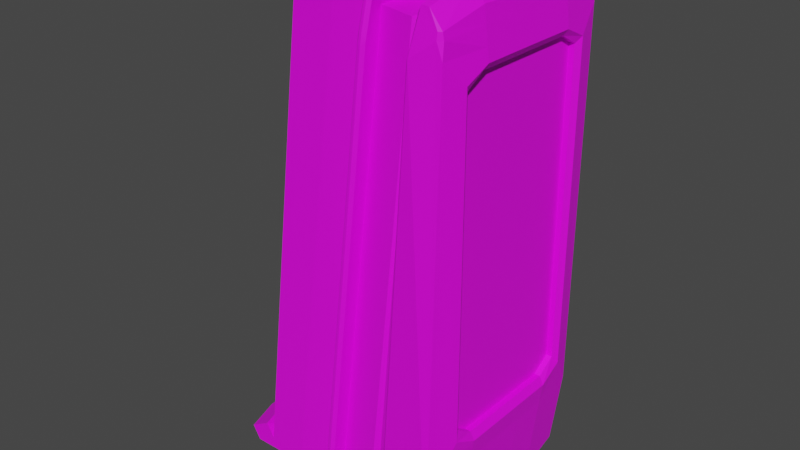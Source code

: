 # Source: PatchForButtOfTheWeaponPolymer.blend  (saved by Blender 2.91.10; exported with 4.5.12 LTS)
import bpy
from mathutils import Matrix  # noqa: F401  (used for matrix-valued properties, if any)

bpy.ops.wm.read_factory_settings(use_empty=True)
scene = bpy.context.scene
scene.name = 'Scene'

# ---- collections
col_collection = bpy.data.collections.new('Collection'); scene.collection.children.link(col_collection)

# ---- images (referenced by path relative to the original .blend; pixels are not part of the script)
import os
ASSET_DIR = os.environ.get("B2B_ASSET_DIR", "")  # directory of the original .blend (textures are referenced by path, not embedded)
HERE = os.path.dirname(os.path.abspath(__file__))  # packed textures are extracted next to this script under _unpacked/

def load_image(name, relpath, width, height, colorspace="sRGB"):
    """Load a texture the original file referenced (path relative to the .blend, or extracted next to this script)."""
    p = next((c for c in (os.path.join(HERE, relpath), os.path.join(ASSET_DIR, relpath)) if relpath and os.path.exists(c)), "")
    if p:
        img = bpy.data.images.load(p, check_existing=True)
        img.name = name
    else:  # same state as the original file: an image datablock whose file is absent (Cycles renders it pink)
        img = bpy.data.images.new(name, width, height)
        img.source = "FILE"
        img.filepath = "//" + (relpath or name)
    img.colorspace_settings.name = colorspace
    return img
img_patchforbuttoftheweaponpolymer = load_image('PatchForButtOfTheWeaponPolymer', 'PatchForButtOfTheWeaponPolymer.png', 1024, 1024, 'sRGB')

# ---- materials (node trees are filled in below, after node groups)
mat_patchforbuttoftheweaponpolymer = bpy.data.materials.new('PatchForButtOfTheWeaponPolymer')
mat_patchforbuttoftheweaponpolymer.use_transparent_shadow = False

# ---- material node trees
mat_patchforbuttoftheweaponpolymer.use_nodes = True; mat_patchforbuttoftheweaponpolymer.node_tree.nodes.clear()
_N = mat_patchforbuttoftheweaponpolymer.node_tree.nodes; _L = mat_patchforbuttoftheweaponpolymer.node_tree.links
n0 = _N.new('ShaderNodeBsdfPrincipled'); n0.name = 'Principled BSDF'; n0.location = (10, 300)
n0.distribution = 'GGX'
n0.subsurface_method = 'BURLEY'
n0.inputs[3].default_value = 1.45
n0.inputs[27].default_value = (0.0, 0.0, 0.0, 1.0)
n0.inputs[28].default_value = 1.0
n1 = _N.new('ShaderNodeOutputMaterial'); n1.name = 'Material Output'; n1.location = (300, 300)
n2 = _N.new('ShaderNodeTexImage'); n2.name = 'Image Texture'; n2.location = (-459, 120)
n2.image = img_patchforbuttoftheweaponpolymer
_L.new(n0.outputs[0], n1.inputs[0])
_L.new(n2.outputs[0], n0.inputs[0])
n1.is_active_output = True

# ---- world
world_world = bpy.data.worlds.new('World'); scene.world = world_world
world_world.use_nodes = True; world_world.node_tree.nodes.clear()
_N = world_world.node_tree.nodes; _L = world_world.node_tree.links
n0 = _N.new('ShaderNodeOutputWorld'); n0.name = 'World Output'; n0.location = (300, 300)
n1 = _N.new('ShaderNodeBackground'); n1.name = 'Background'; n1.location = (10, 300)
n1.inputs[0].default_value = (0.05088, 0.05088, 0.05088, 1.0)
_L.new(n1.outputs[0], n0.inputs[0])
n0.is_active_output = True
world_world.color = (0.05088, 0.05088, 0.05088)
world_world.use_sun_shadow = False
world_world.sun_shadow_jitter_overblur = 0.0

# ---- meshes
me_cube_007 = bpy.data.meshes.new('Cube.007')
me_cube_007.from_pydata([(-0.04047, -0.03775, -0.06948), (-0.01558, -0.03775, 0.05684), (-0.04047, 0.03775, -0.06948), (-0.01558, 0.03775, 0.05684), (-0.01558, -0.02258, 0.05684), (-0.01558, 0.02258, 0.05684), (-0.02762, 0.007528, -0.06948), (-0.02762, -0.007528, -0.06948), (-0.002721, -0.007528, 0.05684), (-0.002721, 0.007528, 0.05684), (0.01583, 0.03775, -0.06948), (0.03546, 0.03775, 0.05), (0.01583, -0.03775, -0.06948), (0.03546, -0.03775, 0.05), (0.03546, 0.02258, 0.05), (0.03546, -0.02258, 0.05), (0.01583, 0.02258, -0.06948), (0.01583, -0.02258, -0.06948), (0.01767, 0.007528, -0.06948), (0.01767, -0.007528, -0.06948), (0.03729, 0.007528, 0.05), (0.03729, -0.007528, 0.05), (-0.02425, 0.03775, -0.06948), (0.0009805, -0.03775, 0.05684), (0.0009805, 0.03775, 0.05684), (-0.02425, -0.03775, -0.06948), (0.0009805, 0.02258, 0.05684), (0.0009805, -0.02258, 0.05684), (0.01066, 0.007528, 0.05684), (0.01066, -0.007528, 0.05684), (-0.01716, -0.03775, 0.04981), (-0.01716, 0.03775, 0.04981), (0.04535, 0.0427, 0.04844), (0.04535, -0.0427, 0.04844), (0.03437, -0.03775, 0.04335), (0.03437, 0.03775, 0.04335), (-0.0004239, 0.03775, 0.04981), (-0.0004239, -0.03775, 0.04981), (-0.04891, -0.02258, -0.07262), (-0.04891, -0.03775, -0.07262), (-0.03269, 0.03775, -0.07262), (-0.04891, 0.03775, -0.07262), (-0.04891, 0.02258, -0.07262), (-0.03606, -0.007528, -0.07262), (-0.03269, 0.02258, -0.07262), (-0.03269, -0.02258, -0.07262), (-0.03606, 0.007528, -0.07262), (-0.02301, 0.007528, -0.07262), (-0.02301, -0.007528, -0.07262), (-0.03269, -0.03775, -0.07262), (0.00739, -0.03775, -0.07037), (0.009223, 0.007528, -0.07037), (0.009223, -0.007528, -0.07037), (0.00739, 0.02258, -0.07037), (0.00739, -0.02258, -0.07037), (0.00739, 0.03775, -0.07037), (0.0474, 0.0417, 0.04852), (0.0475, 0.0424, 0.04455), (0.04741, 0.04181, -0.05242), (0.0486, 0.02265, -0.05322), (0.0486, -0.02264, 0.04912), (0.0474, -0.0417, 0.04852), (0.0475, -0.0424, 0.04455), (0.04741, -0.04181, -0.05242), (0.0486, -0.02265, -0.05322), (0.04863, 0.007592, -0.05318), (0.0486, 0.02264, 0.04912), (0.0487, -0.007587, 0.04894), (0.04577, -0.03039, -0.04265), (0.04577, -0.03039, 0.03708), (0.04863, -0.007592, -0.05318), (0.0487, 0.007587, 0.04894), (0.04577, 0.03039, -0.04265), (0.04577, 0.03039, 0.03708), (0.04577, -0.007528, -0.04582), (0.04577, -0.007528, 0.03992), (0.04577, 0.007528, -0.04582), (0.04577, 0.007528, 0.03992), (0.04577, -0.02258, -0.04582), (0.04577, -0.02258, 0.03992), (0.04577, 0.02258, -0.04582), (0.04577, 0.02258, 0.03992), (0.04945, 0.02258, 0.04475), (0.04945, -0.02258, 0.04475), (0.04945, 0.007528, 0.04475), (0.04945, -0.007528, 0.04475), (0.03852, 0.007581, 0.0527), (0.03651, 0.02263, 0.0528), (0.03852, -0.007581, 0.0527), (0.03651, -0.02263, 0.0528), (0.0361, 0.03975, 0.05224), (0.01716, -0.02264, -0.0721), (0.0361, -0.03975, 0.05224), (0.01694, 0.0392, -0.07184), (0.03378, 0.041, 0.04335), (0.01716, 0.02264, -0.0721), (0.03378, -0.041, 0.04335), (0.01694, -0.0392, -0.07184), (0.01904, -0.007588, -0.07207), (0.01904, 0.007588, -0.07207), (-0.04382, -0.03775, -0.06595), (-0.04382, 0.03775, -0.06595), (-0.05227, 0.03775, -0.06909), (-0.05227, -0.03775, -0.06909), (-0.05693, -0.02258, -0.06909), (-0.0579, -0.007528, -0.06909), (-0.0579, 0.007528, -0.06909), (-0.05693, 0.02258, -0.06909), (0.0002181, -0.007528, -0.06945), (-0.01264, -0.02258, -0.06945), (0.01067, -0.02258, 0.04767), (0.01067, 0.02258, 0.04767), (-0.01264, 0.02258, -0.06945), (0.0002181, 0.007528, -0.06945), (0.02353, -0.007528, 0.04767), (0.02353, 0.007528, 0.04767), (-0.01635, -0.02258, 0.05342), (-0.01286, -0.02258, 0.04948), (-0.01716, -0.02626, 0.04981), (-0.01286, 0.02258, 0.04948), (-0.01635, 0.02258, 0.05342), (-0.01716, 0.02626, 0.04981), (-2.45e-05, -0.007528, 0.04948), (-0.003491, -0.007528, 0.05342), (-0.003491, 0.007528, 0.05342), (-2.45e-05, 0.007528, 0.04948), (-0.04511, -0.02258, -0.06743), (-0.05194, -0.02258, -0.06723), (-0.0474, -0.0261, -0.06595), (-0.05194, 0.02258, -0.06723), (-0.04511, 0.02258, -0.06743), (-0.0474, 0.0261, -0.06595), (-0.04582, -0.007528, -0.06654), (-0.05291, -0.007528, -0.06723), (-0.05291, 0.007528, -0.06723), (-0.04582, 0.007528, -0.06654), (-0.03634, 0.02258, -0.06979), (-0.04047, 0.02669, -0.06948), (-0.04424, 0.02258, -0.06782), (-0.0378, 0.01946, -0.06948), (-0.04047, -0.02669, -0.06948), (-0.03634, -0.02258, -0.06979), (-0.0378, -0.01946, -0.06948), (-0.04424, -0.02258, -0.06782), (-0.01306, -0.02258, 0.04934), (-0.01716, -0.02626, 0.04981), (-0.01716, 0.02626, 0.04981), (-0.01306, 0.02258, 0.04934), (0.03893, 0.04175, 0.05443), (0.03803, 0.04105, 0.05369), (0.02035, -0.0407, -0.07425), (0.01915, -0.03986, -0.07291), (0.03976, 0.02268, 0.05753), (0.03871, 0.02267, 0.05474), (0.03871, -0.02267, 0.05474), (0.03976, -0.02268, 0.05753), (0.04194, 0.007629, 0.05729), (0.04083, 0.007618, 0.05451), (0.04083, -0.007618, 0.05451), (0.04194, -0.007629, 0.05729), (0.01915, 0.03986, -0.07291), (0.02035, 0.0407, -0.07425), (0.03803, -0.04105, 0.05369), (0.03893, -0.04175, 0.05443), (0.01949, 0.02267, -0.07346), (0.02715, 0.02269, -0.07734), (0.02715, -0.02269, -0.07734), (0.01949, -0.02267, -0.07346), (0.02139, 0.00762, -0.07341), (0.02906, 0.007647, -0.07728), (0.02906, -0.007647, -0.07728), (0.02139, -0.00762, -0.07341), (0.03557, -0.04407, 0.04391), (0.03476, -0.04342, 0.04335), (0.03476, 0.04342, 0.04335), (0.03557, 0.04407, 0.04391), (0.04815, 0.02258, 0.03992), (0.05004, 0.02258, 0.0416), (0.04815, 0.02258, -0.04582), (0.04988, 0.0226, -0.04794), (0.05004, -0.02258, 0.0416), (0.04815, -0.02258, 0.03992), (0.04988, -0.0226, -0.04794), (0.04815, -0.02258, -0.04582), (0.04815, 0.007528, 0.03992), (0.05003, 0.007528, 0.04163), (0.04815, 0.007528, -0.04582), (0.04989, 0.007541, -0.04793), (0.05003, -0.007528, 0.04163), (0.04815, -0.007528, 0.03992), (0.04989, -0.007541, -0.04793), (0.04815, -0.007528, -0.04582), (0.04965, 0.03282, 0.03859), (0.04815, 0.03039, 0.03708), (0.04815, 0.03039, -0.04265), (0.04962, 0.03278, -0.04469), (0.04815, -0.03039, 0.03708), (0.04965, -0.03282, 0.03859), (0.04962, -0.03278, -0.04469), (0.04815, -0.03039, -0.04265), (0.0416, -0.007609, -0.07785), (0.04467, -0.0076, -0.0754), (0.04467, 0.0076, -0.0754), (0.0416, 0.007609, -0.07785), (0.04126, -0.02266, -0.07792), (0.04436, -0.02265, -0.07546), (0.04436, 0.02265, -0.07546), (0.04126, 0.02266, -0.07792), (0.04332, 0.04165, -0.07276), (0.0402, 0.04152, -0.0752), (0.04286, 0.04165, -0.07272), (0.0402, -0.04152, -0.0752), (0.04332, -0.04165, -0.07276), (0.04286, -0.04165, -0.07272), (0.04692, -0.0417, 0.05022), (0.04183, -0.04173, 0.05429), (0.0455, -0.0424, 0.05016), (0.04343, -0.00762, 0.05712), (0.04808, -0.007591, 0.05269), (0.04808, 0.007591, 0.05269), (0.04343, 0.00762, 0.05712), (0.04298, -0.02267, 0.05723), (0.04781, -0.02265, 0.05293), (0.04781, 0.02265, 0.05293), (0.04298, 0.02267, 0.05723), (0.04183, 0.04173, 0.05429), (0.04692, 0.0417, 0.05022), (0.0455, 0.0424, 0.05016), (0.03321, 0.03905, 0.05108), (0.0133, -0.03905, -0.07009), (0.03321, 0.02336, 0.05108), (0.03321, -0.02336, 0.05108), (0.03552, 0.007787, 0.05108), (0.03552, -0.007787, 0.05108), (0.0321, 0.03905, 0.04433), (0.004892, -0.03905, -0.07128), (0.0133, 0.03905, -0.07009), (0.03321, -0.03905, 0.05108), (0.0321, -0.03905, 0.04433), (0.004892, 0.03905, -0.07128), (0.004892, 0.02336, -0.07128), (0.004892, -0.02336, -0.07128), (0.007206, 0.007787, -0.07128), (0.007206, -0.007787, -0.07128), (0.01949, 0.03693, 0.05155), (0.01621, 0.03678, 0.05212), (-0.005715, -0.03677, -0.06793), (-0.002336, -0.03689, -0.068), (0.01621, 0.022, 0.05212), (0.01949, 0.02209, 0.05155), (0.01949, -0.02209, 0.05155), (0.01621, -0.022, 0.05212), (0.02187, 0.007339, 0.05225), (0.02512, 0.007379, 0.05154), (0.02512, -0.007379, 0.05154), (0.02187, -0.007339, 0.05225), (-0.002336, 0.03689, -0.068), (-0.005715, 0.03677, -0.06793), (0.01949, -0.03693, 0.05155), (0.01621, -0.03678, 0.05212), (0.01827, -0.03692, 0.0449), (0.01498, -0.03678, 0.04543), (0.01498, 0.03678, 0.04543), (0.01827, 0.03692, 0.0449), (-0.007676, -0.03693, -0.07088), (-0.01392, -0.03677, -0.07099), (-0.01392, 0.03677, -0.07099), (-0.007676, 0.03693, -0.07088), (-0.0103, 0.02209, -0.07088), (-0.01391, 0.02199, -0.07099), (-0.01391, -0.02199, -0.07099), (-0.0103, -0.02209, -0.07088), (-0.004688, 0.007377, -0.07089), (-0.008302, 0.007336, -0.07102), (-0.008302, -0.007336, -0.07102), (-0.004688, -0.007377, -0.07089), (-0.01204, -0.02093, -0.07795), (-0.01255, -0.02323, -0.07794), (-0.01374, -0.02203, -0.07673), (-0.01087, -0.02097, -0.07791), (-0.01012, -0.02214, -0.07672), (-0.01093, -0.02325, -0.07768), (-0.004796, -0.0412, -0.07445), (-0.003503, -0.04237, -0.0735), (-0.003906, -0.04297, -0.07277), (-0.0105, -0.04006, -0.07533), (-0.01381, -0.03793, -0.07657), (-0.0127, -0.03744, -0.07743), (-0.0105, 0.04006, -0.07533), (-0.0127, 0.03744, -0.07743), (-0.01381, 0.03793, -0.07657), (-0.003906, 0.04297, -0.07277), (-0.003749, 0.04264, -0.07303), (-0.004796, 0.0412, -0.07445), (-0.01093, 0.02325, -0.07768), (-0.01012, 0.02214, -0.07672), (-0.01087, 0.02097, -0.07791), (-0.01204, 0.02093, -0.07795), (-0.01374, 0.02203, -0.07673), (-0.01255, 0.02323, -0.07794), (-0.006913, -0.006246, -0.07797), (-0.007277, -0.008549, -0.07797), (-0.008107, -0.00738, -0.07677), (-0.005601, -0.006257, -0.07793), (-0.004488, -0.007413, -0.07673), (-0.006118, -0.008559, -0.07793), (-0.004488, 0.007413, -0.07673), (-0.005601, 0.006257, -0.07793), (-0.006118, 0.008559, -0.07793), (-0.006913, 0.006246, -0.07797), (-0.008107, 0.00738, -0.07677), (-0.007277, 0.008549, -0.07797), (0.01603, 0.04362, 0.04641), (0.01562, 0.04382, 0.04416), (0.01474, 0.04263, 0.04548), (0.01704, 0.04367, 0.04625), (0.01802, 0.04272, 0.04494), (0.01663, 0.04386, 0.044), (-0.002573, 0.0427, -0.06784), (-0.00382, 0.04373, -0.0688), (-0.003557, 0.04383, -0.06652), (-0.005433, 0.04328, -0.06849), (-0.00596, 0.04261, -0.06745), (-0.004656, 0.04378, -0.06637), (0.01704, -0.04367, 0.04625), (0.01663, -0.04386, 0.044), (0.01802, -0.04272, 0.04494), (0.01603, -0.04362, 0.04641), (0.01474, -0.04263, 0.04548), (0.01562, -0.04382, 0.04416), (-0.004656, -0.04378, -0.06637), (-0.00596, -0.04261, -0.06745), (-0.005433, -0.04328, -0.06849), (-0.00382, -0.04373, -0.0688), (-0.002573, -0.0427, -0.06784), (-0.003557, -0.04383, -0.06652), (0.01901, -0.04069, 0.05676), (0.01876, -0.04203, 0.05553), (0.01997, -0.0409, 0.05542), (0.01801, -0.04061, 0.05696), (0.01671, -0.04069, 0.05609), (0.01776, -0.04196, 0.05573), (0.02, -0.0212, 0.05863), (0.01958, -0.02348, 0.05851), (0.02056, -0.02234, 0.05733), (0.01911, -0.02116, 0.0588), (0.01726, -0.0222, 0.05791), (0.01856, -0.02344, 0.05869), (0.01876, 0.04203, 0.05553), (0.01901, 0.04069, 0.05676), (0.01997, 0.0409, 0.05542), (0.01776, 0.04196, 0.05573), (0.01671, 0.04069, 0.05609), (0.01801, 0.04061, 0.05696), (0.01726, 0.0222, 0.05791), (0.01911, 0.02116, 0.0588), (0.01856, 0.02344, 0.05869), (0.02, 0.0212, 0.05863), (0.02056, 0.02234, 0.05733), (0.01958, 0.02348, 0.05851), (0.02542, -0.00647, 0.05863), (0.02489, -0.008775, 0.05865), (0.02632, -0.007579, 0.05729), (0.02441, -0.006476, 0.05885), (0.02306, -0.007588, 0.05802), (0.02403, -0.008779, 0.05882), (0.02306, 0.007588, 0.05802), (0.02441, 0.006476, 0.05885), (0.02403, 0.008779, 0.05882), (0.02542, 0.00647, 0.05863), (0.02632, 0.007579, 0.05729), (0.02489, 0.008775, 0.05865)], [], [(124, 9, 5, 120), (37, 23, 1, 30), (27, 4, 1, 23), (24, 3, 5, 26), (29, 8, 4, 27), (143, 142, 7, 132, 126), (122, 125, 115, 114), (117, 122, 114, 110), (0, 30, 118, 145, 140), (90, 87, 153, 149), (96, 97, 151, 173), (95, 93, 160, 164), (26, 5, 9, 28), (28, 9, 8, 29), (91, 98, 171, 167), (202, 65, 70, 201), (2, 22, 40, 41), (10, 16, 53, 55), (248, 26, 28, 252), (236, 10, 55, 239), (76, 77, 75, 74), (217, 159, 155, 221), (225, 148, 152, 224), (25, 0, 39, 49), (71, 219, 218, 67), (234, 228, 11, 35), (31, 3, 24, 36), (19, 17, 54, 52), (2, 41, 102, 101), (16, 18, 51, 53), (7, 6, 135, 132), (18, 19, 52, 51), (232, 253, 254, 233), (230, 249, 253, 232), (233, 254, 250, 231), (228, 244, 249, 230), (231, 250, 258, 237), (238, 237, 258, 260), (229, 247, 264, 235), (2, 31, 36, 22), (236, 234, 35, 10), (32, 227, 226, 56, 57), (33, 216, 215, 163, 172), (60, 222, 214, 61), (121, 120, 5, 3, 31), (6, 7, 108, 113), (30, 1, 4, 116, 118), (6, 139, 138, 130, 135), (93, 94, 174, 160), (25, 37, 30, 0), (208, 58, 59, 206), (62, 61, 214, 216, 33), (125, 119, 111, 115), (242, 51, 52, 243), (240, 53, 51, 242), (243, 52, 54, 241), (239, 55, 53, 240), (241, 54, 50, 235), (38, 45, 49, 39), (41, 40, 44, 42), (43, 48, 45, 38), (42, 44, 47, 46), (46, 47, 48, 43), (46, 43, 105, 106), (38, 39, 103, 104), (43, 38, 104, 105), (17, 12, 50, 54), (88, 89, 154, 158), (211, 213, 33, 172, 150), (63, 62, 33, 213, 212), (67, 218, 222, 60), (220, 156, 159, 217), (98, 99, 168, 171), (99, 95, 164, 168), (208, 210, 32, 57, 58), (205, 64, 63, 212), (66, 223, 219, 71), (170, 200, 204, 166), (175, 148, 225, 227, 32), (83, 60, 61, 62), (166, 204, 211, 150), (161, 209, 207, 165), (169, 203, 200, 170), (57, 56, 66, 82), (85, 67, 60, 83), (82, 66, 71, 84), (84, 71, 67, 85), (165, 207, 203, 169), (206, 59, 65, 202), (86, 88, 158, 157), (87, 86, 157, 153), (89, 92, 162, 154), (94, 90, 149, 174), (224, 152, 156, 220), (92, 96, 173, 162), (97, 91, 167, 151), (187, 190, 70, 65), (199, 183, 78, 68), (198, 197, 62, 63), (190, 182, 64, 70), (177, 192, 57, 82), (161, 175, 32, 210, 209), (196, 199, 68, 69), (186, 178, 80, 76), (183, 191, 74, 78), (195, 179, 59, 58), (184, 189, 75, 77), (194, 193, 73, 72), (191, 186, 76, 74), (178, 194, 72, 80), (181, 196, 69, 79), (185, 177, 82, 84), (189, 181, 79, 75), (19, 18, 99, 98), (34, 12, 97, 96), (18, 16, 95, 99), (10, 35, 94, 93), (13, 34, 96, 92), (17, 19, 98, 91), (35, 11, 90, 94), (16, 10, 93, 95), (21, 15, 89, 88), (11, 14, 87, 90), (20, 21, 88, 86), (15, 13, 92, 89), (14, 20, 86, 87), (12, 17, 91, 97), (271, 241, 235, 264), (267, 239, 240, 268), (275, 243, 241, 271), (268, 240, 242, 272), (272, 242, 243, 275), (256, 236, 239, 267), (246, 25, 49, 265), (45, 270, 265, 49), (255, 29, 27, 251), (246, 261, 37, 25), (252, 28, 29, 255), (251, 27, 23, 259), (22, 257, 266, 40), (263, 244, 228, 234), (22, 36, 262, 257), (229, 238, 260, 247), (7, 142, 141, 109, 108), (0, 140, 143, 126, 128, 100), (100, 128, 127, 104, 103), (136, 139, 6, 113, 112), (127, 133, 105, 104), (129, 131, 101, 102, 107), (134, 129, 107, 106), (41, 42, 107, 102), (39, 0, 100, 103), (133, 134, 106, 105), (42, 46, 106, 107), (108, 114, 115, 113), (109, 110, 114, 108), (113, 115, 111, 112), (141, 144, 117, 110, 109), (137, 146, 121, 31, 2), (123, 8, 9, 124), (119, 147, 136, 112, 111), (116, 4, 8, 123), (119, 120, 121, 146, 147), (126, 127, 128), (129, 130, 131), (123, 124, 125, 122), (116, 123, 122, 117), (124, 120, 119, 125), (133, 127, 126, 132), (129, 134, 135, 130), (134, 133, 132, 135), (116, 117, 144, 145, 118), (136, 137, 138, 139), (140, 141, 142, 143), (140, 145, 144, 141), (136, 147, 146, 137), (138, 137, 2, 101, 131, 130), (157, 158, 159, 156), (153, 157, 156, 152), (169, 170, 171, 168), (165, 169, 168, 164), (170, 166, 167, 171), (161, 165, 164, 160), (158, 154, 155, 159), (149, 153, 152, 148), (154, 162, 163, 155), (166, 150, 151, 167), (173, 151, 150, 172), (175, 161, 160, 174), (162, 173, 172, 163), (148, 175, 174, 149), (56, 226, 223, 66), (80, 81, 77, 76), (74, 75, 79, 78), (72, 73, 81, 80), (78, 79, 69, 68), (182, 198, 63, 64), (176, 184, 77, 81), (192, 195, 58, 57), (188, 185, 84, 85), (180, 188, 85, 83), (197, 180, 83, 62), (179, 187, 65, 59), (193, 194, 195, 192), (179, 195, 194, 178), (197, 198, 199, 196), (198, 182, 183, 199), (187, 179, 178, 186), (182, 190, 191, 183), (190, 187, 186, 191), (185, 188, 189, 184), (177, 185, 184, 176), (188, 180, 181, 189), (192, 177, 176, 193), (180, 197, 196, 181), (193, 176, 81, 73), (208, 209, 210), (211, 212, 213), (205, 212, 211, 204), (208, 206, 207, 209), (201, 205, 204, 200), (206, 202, 203, 207), (202, 201, 200, 203), (201, 70, 64, 205), (214, 215, 216), (225, 226, 227), (220, 217, 218, 219), (224, 220, 219, 223), (217, 221, 222, 218), (225, 224, 223, 226), (221, 215, 214, 222), (221, 155, 163, 215), (12, 229, 235, 50), (20, 232, 233, 21), (14, 230, 232, 20), (21, 233, 231, 15), (11, 228, 230, 14), (15, 231, 237, 13), (34, 13, 237, 238), (12, 34, 238, 229), (40, 266, 269, 44), (44, 269, 273, 47), (47, 273, 274, 48), (48, 274, 270, 45), (261, 259, 23, 37), (245, 24, 26, 248), (256, 263, 234, 236), (347, 339, 336, 343), (296, 308, 311, 297), (253, 249, 358, 370), (281, 282, 287, 277), (261, 246, 331, 328), (255, 251, 346, 364), (264, 247, 334, 283), (249, 244, 350, 358), (259, 261, 328, 340), (319, 291, 288, 321), (332, 285, 284, 333), (353, 356, 359, 349), (266, 257, 322, 290), (348, 315, 312, 351), (268, 272, 306, 295), (293, 294, 299, 289), (36, 24, 245, 262), (265, 270, 278, 286), (269, 266, 290, 298), (270, 274, 302, 278), (273, 269, 298, 310), (274, 273, 310, 302), (257, 262, 314, 322), (247, 260, 326, 334), (260, 258, 338, 326), (258, 250, 344, 338), (245, 248, 354, 352), (250, 254, 362, 344), (248, 252, 366, 354), (254, 253, 370, 362), (263, 256, 318, 316), (256, 267, 292, 318), (246, 265, 286, 331), (367, 363, 360, 369), (329, 330, 335, 325), (307, 303, 300, 309), (262, 245, 352, 314), (252, 255, 364, 366), (275, 271, 280, 304), (365, 345, 342, 361), (272, 275, 304, 306), (341, 327, 324, 337), (251, 259, 340, 346), (317, 320, 323, 313), (271, 264, 283, 280), (244, 263, 316, 350), (267, 268, 295, 292), (355, 368, 371, 357), (276, 277, 278), (279, 280, 281), (282, 283, 284), (285, 286, 287), (288, 289, 290), (291, 292, 293), (294, 295, 296), (297, 298, 299), (300, 301, 302), (303, 304, 305), (306, 307, 308), (309, 310, 311), (312, 313, 314), (315, 316, 317), (318, 319, 320), (321, 322, 323), (324, 325, 326), (327, 328, 329), (330, 331, 332), (333, 334, 335), (336, 337, 338), (339, 340, 341), (342, 343, 344), (345, 346, 347), (348, 349, 350), (351, 352, 353), (354, 355, 356), (357, 358, 359), (360, 361, 362), (363, 364, 365), (366, 367, 368), (369, 370, 371), (276, 279, 281, 277), (280, 283, 282, 281), (284, 285, 287, 282), (286, 278, 277, 287), (288, 291, 293, 289), (292, 295, 294, 293), (296, 297, 299, 294), (298, 290, 289, 299), (300, 303, 305, 301), (304, 280, 279, 305), (278, 302, 301, 276), (295, 306, 308, 296), (307, 309, 311, 308), (310, 298, 297, 311), (306, 304, 303, 307), (302, 310, 309, 300), (312, 315, 317, 313), (316, 318, 320, 317), (319, 321, 323, 320), (322, 314, 313, 323), (324, 327, 329, 325), (328, 331, 330, 329), (332, 333, 335, 330), (334, 326, 325, 335), (336, 339, 341, 337), (340, 328, 327, 341), (326, 338, 337, 324), (342, 345, 347, 343), (346, 340, 339, 347), (338, 344, 343, 336), (348, 351, 353, 349), (352, 354, 356, 353), (355, 357, 359, 356), (358, 350, 349, 359), (360, 363, 365, 361), (364, 346, 345, 365), (344, 362, 361, 342), (354, 366, 368, 355), (367, 369, 371, 368), (370, 358, 357, 371), (366, 364, 363, 367), (362, 370, 369, 360), (350, 316, 315, 348), (314, 352, 351, 312), (318, 292, 291, 319), (290, 322, 321, 288), (331, 286, 285, 332), (283, 334, 333, 284), (305, 279, 276, 301)])
_uv = me_cube_007.uv_layers.new(name='UVMap')
_uv.uv.foreach_set('vector', [0.9702, 0.07307, 0.9589, 0.0747, 0.9589, 0.01036, 0.9702, 0.008733, 0.4029, 0.924, 0.3801, 0.9285, 0.3801, 0.8747, 0.4029, 0.8696, 0.8189, 0.7735, 0.8189, 0.7197, 0.8682, 0.7197, 0.8682, 0.7735, 0.2628, 0.875, 0.2628, 0.8212, 0.3121, 0.8212, 0.3121, 0.875, 0.2791, 0.5362, 0.3121, 0.5645, 0.3121, 0.6288, 0.2712, 0.5939, 0.8085, 0.2649, 0.8185, 0.2432, 0.8576, 0.2105, 0.8576, 0.2704, 0.8086, 0.268, 0.3806, 0.7331, 0.4295, 0.7331, 0.4295, 0.8099, 0.3806, 0.8099, 0.1544, 0.531, 0.2035, 0.5726, 0.2035, 0.6493, 0.1544, 0.6077, 0.5612, 0.3993, 0.5612, 0.7769, 0.5255, 0.7769, 0.5189, 0.7768, 0.5269, 0.3993, 0.2121, 0.9671, 0.2107, 0.9114, 0.2202, 0.9109, 0.2202, 0.9708, 0.8078, 0.7729, 0.8084, 0.3945, 0.8163, 0.3921, 0.8163, 0.7735, 0.9691, 0.515, 0.9698, 0.4612, 0.9778, 0.4593, 0.9778, 0.5152, 0.2712, 0.6664, 0.3121, 0.6314, 0.3121, 0.6958, 0.2791, 0.724, 0.7505, 0.8563, 0.794, 0.8563, 0.794, 0.9053, 0.7505, 0.9053, 0.8719, 0.9403, 0.8719, 0.9896, 0.8631, 0.9904, 0.8632, 0.9411, 0.5612, 0.829, 0.4878, 0.8289, 0.4878, 0.7796, 0.5612, 0.7796, 0.4424, 0.709, 0.4424, 0.7617, 0.4322, 0.7343, 0.4322, 0.6816, 0.9237, 0.7761, 0.9237, 0.8254, 0.8961, 0.8254, 0.8961, 0.7761, 0.8565, 0.1257, 0.8085, 0.1453, 0.8196, 0.08821, 0.8565, 0.07465, 0.8013, 0.982, 0.797, 0.9905, 0.7967, 0.9629, 0.8013, 0.9544, 0.3906, 0.6789, 0.3906, 0.4002, 0.4396, 0.4002, 0.4396, 0.6789, 0.9793, 0.3932, 0.9744, 0.3931, 0.9688, 0.344, 0.9793, 0.3443, 0.961, 0.2322, 0.9704, 0.2318, 0.9704, 0.2947, 0.9599, 0.295, 0.941, 0.5395, 0.941, 0.4867, 0.9512, 0.4593, 0.9512, 0.512, 0.4815, 0.9761, 0.4691, 0.9761, 0.4691, 0.9267, 0.4815, 0.9268, 0.8961, 0.9732, 0.8961, 0.951, 0.905, 0.9533, 0.905, 0.9752, 0.4295, 0.9285, 0.4067, 0.9234, 0.4067, 0.8696, 0.4295, 0.8741, 0.8859, 0.1849, 0.8859, 0.1356, 0.9133, 0.1323, 0.9133, 0.1816, 0.9444, 0.223, 0.9444, 0.1938, 0.959, 0.1876, 0.959, 0.2168, 0.8859, 0.2368, 0.8859, 0.1876, 0.9133, 0.1909, 0.9133, 0.2402, 0.6038, 0.8552, 0.6038, 0.8062, 0.6637, 0.8062, 0.6637, 0.8552, 0.9346, 0.6541, 0.9346, 0.703, 0.907, 0.703, 0.907, 0.6541, 0.9047, 0.7703, 0.8709, 0.769, 0.8709, 0.721, 0.9047, 0.7197, 0.8934, 0.8836, 0.8487, 0.8861, 0.8598, 0.8361, 0.8934, 0.8324, 0.8934, 0.8298, 0.8598, 0.8261, 0.8487, 0.7761, 0.8934, 0.7786, 0.05324, 0.7942, 0.09786, 0.8011, 0.09786, 0.8493, 0.05325, 0.8452, 0.1545, 0.8342, 0.1991, 0.8301, 0.1991, 0.8783, 0.1544, 0.8852, 0.9383, 0.5048, 0.9163, 0.5075, 0.9165, 0.4623, 0.9383, 0.4593, 0.9634, 0.9639, 0.9591, 0.9123, 0.9694, 0.8955, 0.9694, 0.9369, 0.5655, 0.407, 0.5638, 0.01198, 0.6172, 0.001325, 0.6172, 0.3966, 0.6728, 0.4096, 0.6728, 0.7865, 0.664, 0.7845, 0.664, 0.4129, 0.8039, 0.9606, 0.8045, 0.9549, 0.8096, 0.9544, 0.8113, 0.9599, 0.8113, 0.9731, 0.3522, 0.7481, 0.3534, 0.7426, 0.3688, 0.7331, 0.378, 0.7356, 0.378, 0.7723, 0.9664, 0.5863, 0.9538, 0.5865, 0.9607, 0.5243, 0.9664, 0.5242, 0.7132, 0.8917, 0.7251, 0.9038, 0.7251, 0.9151, 0.6758, 0.9151, 0.6758, 0.8917, 0.4295, 0.6816, 0.4295, 0.7305, 0.3391, 0.7305, 0.3391, 0.6816, 0.4815, 0.9007, 0.4815, 0.9241, 0.4322, 0.9241, 0.4322, 0.9127, 0.4441, 0.9007, 0.8576, 0.2079, 0.8185, 0.1752, 0.8085, 0.1535, 0.8086, 0.1504, 0.8576, 0.148, 0.7973, 0.7711, 0.7967, 0.3927, 0.8052, 0.3921, 0.8052, 0.7735, 0.6732, 0.01165, 0.6732, 0.407, 0.6198, 0.3963, 0.6215, 0.001325, 0.2066, 0.6036, 0.2061, 0.5362, 0.2686, 0.538, 0.2686, 0.6116, 0.9628, 0.2995, 0.9628, 0.3127, 0.9611, 0.3182, 0.956, 0.3177, 0.9554, 0.312, 0.1544, 0.4516, 0.2035, 0.41, 0.2035, 0.4867, 0.1544, 0.5283, 0.8678, 0.3237, 0.8606, 0.3229, 0.8606, 0.2739, 0.8678, 0.2731, 0.9897, 0.6264, 0.9814, 0.6227, 0.9826, 0.5735, 0.9897, 0.5753, 0.9897, 0.569, 0.9826, 0.5708, 0.9814, 0.5215, 0.9897, 0.5178, 0.9833, 0.242, 0.9747, 0.2377, 0.9747, 0.1885, 0.9833, 0.191, 0.9747, 0.1348, 0.9833, 0.1323, 0.9833, 0.1816, 0.9747, 0.1858, 0.7286, 0.8891, 0.6758, 0.8891, 0.6758, 0.8398, 0.7286, 0.8398, 0.2589, 0.8866, 0.2061, 0.8866, 0.2061, 0.8373, 0.2589, 0.8373, 0.1945, 0.7999, 0.1623, 0.8274, 0.1544, 0.7698, 0.1945, 0.7356, 0.3121, 0.8186, 0.272, 0.7843, 0.2799, 0.7267, 0.3121, 0.7542, 0.8189, 0.717, 0.8189, 0.6746, 0.8679, 0.6746, 0.8679, 0.717, 0.1513, 0.8552, 0.1024, 0.8552, 0.1024, 0.7833, 0.1513, 0.7833, 0.4329, 0.8696, 0.4822, 0.8696, 0.4822, 0.8854, 0.4322, 0.898, 0.8461, 0.848, 0.7967, 0.8068, 0.7971, 0.7783, 0.8461, 0.7761, 0.2628, 0.927, 0.2628, 0.8777, 0.2904, 0.8777, 0.2904, 0.927, 0.9822, 0.6414, 0.9822, 0.6907, 0.9727, 0.6899, 0.9727, 0.6405, 0.1676, 0.4021, 0.16, 0.3929, 0.202, 0.001325, 0.232, 0.01999, 0.232, 0.4073, 0.6479, 0.7372, 0.654, 0.4221, 0.6613, 0.4096, 0.6613, 0.8035, 0.6598, 0.8036, 0.974, 0.1297, 0.9617, 0.1295, 0.9614, 0.08054, 0.974, 0.08072, 0.9987, 0.1819, 0.9938, 0.1819, 0.9938, 0.1323, 0.9987, 0.1323, 0.1632, 0.9407, 0.1632, 0.99, 0.1544, 0.9901, 0.1544, 0.9406, 0.8605, 0.9411, 0.8605, 0.9904, 0.8517, 0.9896, 0.8517, 0.9403, 0.6157, 0.4096, 0.6172, 0.4097, 0.6172, 0.8036, 0.6099, 0.7911, 0.6038, 0.476, 0.2686, 0.6142, 0.2686, 0.6878, 0.2061, 0.6896, 0.2066, 0.6222, 0.9719, 0.4565, 0.9593, 0.4566, 0.9596, 0.4077, 0.9719, 0.4075, 0.326, 0.853, 0.3668, 0.8519, 0.3668, 0.9009, 0.3209, 0.902, 0.9418, 0.1876, 0.9418, 0.2243, 0.9327, 0.2267, 0.9172, 0.2172, 0.916, 0.2117, 0.7419, 0.8371, 0.7274, 0.8368, 0.729, 0.7748, 0.7419, 0.7724, 0.2081, 0.7381, 0.2061, 0.6923, 0.2681, 0.6936, 0.2681, 0.7583, 0.06332, 0.7255, 0.06332, 0.7902, 0.001325, 0.7915, 0.003258, 0.7457, 0.6637, 0.9075, 0.6229, 0.9074, 0.6229, 0.8579, 0.6637, 0.8578, 0.9522, 0.3932, 0.9393, 0.3909, 0.9377, 0.3288, 0.9522, 0.3285, 0.2391, 0.96, 0.2253, 0.9598, 0.2247, 0.9109, 0.2391, 0.9111, 0.5566, 0.9585, 0.5422, 0.9587, 0.5428, 0.9097, 0.5566, 0.9095, 0.141, 0.9603, 0.1272, 0.9605, 0.1272, 0.9112, 0.141, 0.9113, 0.05324, 0.8519, 0.09914, 0.8531, 0.09914, 0.902, 0.05837, 0.901, 0.6758, 0.8371, 0.6758, 0.7636, 0.7248, 0.7634, 0.7248, 0.8367, 0.9746, 0.4565, 0.9746, 0.4072, 0.9842, 0.4071, 0.9842, 0.4566, 0.9824, 0.008733, 0.9824, 0.05808, 0.9728, 0.05892, 0.9729, 0.009521, 0.608, 0.9721, 0.6094, 0.9165, 0.6175, 0.9128, 0.6175, 0.9726, 0.9199, 0.9831, 0.9213, 0.953, 0.9284, 0.9477, 0.9284, 0.9837, 0.9774, 0.7652, 0.9668, 0.7656, 0.9725, 0.7165, 0.9774, 0.7163, 0.9701, 0.336, 0.9688, 0.3059, 0.9772, 0.3052, 0.9772, 0.3413, 0.5926, 0.8431, 0.5919, 0.7893, 0.6006, 0.7891, 0.6006, 0.845, 0.6461, 0.9593, 0.6461, 0.9103, 0.6637, 0.9102, 0.6637, 0.9595, 0.9624, 0.2252, 0.9624, 0.1978, 0.9702, 0.1978, 0.9702, 0.2252, 0.03719, 0.6979, 0.03576, 0.4273, 0.06755, 0.4077, 0.06755, 0.7229, 0.6406, 0.9102, 0.6406, 0.9591, 0.6229, 0.9593, 0.623, 0.9103, 0.9247, 0.3933, 0.915, 0.36, 0.9351, 0.3285, 0.9351, 0.3932, 0.3066, 0.001325, 0.3066, 0.3887, 0.2766, 0.4073, 0.2347, 0.01569, 0.2422, 0.006572, 0.868, 0.01135, 0.868, 0.2704, 0.8602, 0.2704, 0.8602, 0.01135, 0.956, 0.6482, 0.907, 0.6482, 0.907, 0.6405, 0.956, 0.6405, 0.9929, 0.2454, 0.9929, 0.2943, 0.9852, 0.2943, 0.9852, 0.2454, 0.8855, 0.3647, 0.8947, 0.3311, 0.9123, 0.3309, 0.9123, 0.3933, 0.9848, 0.6907, 0.9848, 0.6418, 0.9925, 0.6418, 0.9925, 0.6907, 0.8428, 0.6512, 0.8428, 0.3921, 0.8505, 0.3921, 0.8505, 0.6512, 0.9264, 0.7133, 0.8775, 0.7133, 0.8775, 0.7056, 0.9264, 0.7056, 0.0247, 0.9769, 0.0247, 0.9495, 0.03242, 0.9495, 0.03242, 0.9769, 0.7469, 0.9517, 0.7469, 0.9787, 0.7392, 0.9787, 0.7392, 0.9517, 0.4327, 0.7996, 0.4816, 0.7995, 0.4816, 0.8099, 0.4327, 0.8099, 0.9921, 0.8955, 0.9921, 0.9444, 0.9844, 0.9444, 0.9844, 0.8955, 0.9862, 0.08052, 0.9862, 0.1294, 0.9767, 0.1296, 0.9767, 0.08032, 0.8059, 0.001325, 0.8059, 0.3729, 0.7992, 0.38, 0.7952, 0.001634, 0.9731, 0.2947, 0.973, 0.2454, 0.9826, 0.2457, 0.9826, 0.295, 0.7925, 0.00839, 0.7925, 0.38, 0.7818, 0.3797, 0.7859, 0.001325, 0.9436, 0.566, 0.9405, 0.5443, 0.951, 0.5425, 0.951, 0.5726, 0.9738, 0.8825, 0.9738, 0.8332, 0.9834, 0.8329, 0.9834, 0.8822, 0.4322, 0.7927, 0.4353, 0.771, 0.4428, 0.7644, 0.4428, 0.7945, 0.5395, 0.9404, 0.4902, 0.9394, 0.4857, 0.9309, 0.5395, 0.9308, 0.3933, 0.9805, 0.3932, 0.9312, 0.4029, 0.9314, 0.4029, 0.9808, 0.412, 0.932, 0.4612, 0.9312, 0.4612, 0.9409, 0.4056, 0.9397, 0.9738, 0.8301, 0.9738, 0.7811, 0.9834, 0.781, 0.9834, 0.8302, 0.7469, 0.949, 0.6976, 0.9482, 0.6913, 0.9405, 0.7469, 0.9393, 0.3801, 0.9808, 0.3802, 0.9315, 0.3898, 0.9312, 0.3898, 0.9805, 0.267, 0.9353, 0.3163, 0.9343, 0.3163, 0.9439, 0.2625, 0.9438, 0.8085, 0.3309, 0.8579, 0.335, 0.8579, 0.386, 0.8171, 0.3791, 0.8171, 0.28, 0.8579, 0.2731, 0.8579, 0.3241, 0.8085, 0.3282, 0.3911, 0.8169, 0.4295, 0.8126, 0.4295, 0.8637, 0.3801, 0.8669, 0.4322, 0.8126, 0.4816, 0.8157, 0.4816, 0.8669, 0.4432, 0.8626, 0.141, 0.9072, 0.1024, 0.9085, 0.1024, 0.8579, 0.141, 0.8592, 0.9597, 0.6921, 0.9639, 0.6405, 0.97, 0.6674, 0.97, 0.7089, 0.3696, 0.8661, 0.3694, 0.8056, 0.3773, 0.7774, 0.3773, 0.8387, 0.05059, 0.7957, 0.05059, 0.857, 0.002608, 0.8555, 0.001325, 0.7942, 0.8565, 0.072, 0.8196, 0.05843, 0.8085, 0.001325, 0.8565, 0.02092, 0.4422, 0.3799, 0.4484, 0.00546, 0.5004, 0.001325, 0.5004, 0.3966, 0.001325, 0.8603, 0.04068, 0.8596, 0.04068, 0.9086, 0.001325, 0.908, 0.5371, 0.8316, 0.5371, 0.8835, 0.4878, 0.8853, 0.4891, 0.8334, 0.1437, 0.9184, 0.1439, 0.8579, 0.1516, 0.8853, 0.1516, 0.9466, 0.9384, 0.1296, 0.9166, 0.1266, 0.9164, 0.08145, 0.9384, 0.08413, 0.5612, 0.001325, 0.5612, 0.3966, 0.5092, 0.3925, 0.503, 0.01805, 0.7276, 0.3839, 0.7276, 0.7607, 0.6824, 0.7553, 0.6758, 0.3824, 0.2577, 0.4431, 0.2964, 0.41, 0.3066, 0.4147, 0.3066, 0.4918, 0.2577, 0.5336, 0.9225, 0.5726, 0.9139, 0.5377, 0.9233, 0.5213, 0.9263, 0.5205, 0.9378, 0.5293, 0.9378, 0.5689, 0.9136, 0.4582, 0.9136, 0.4978, 0.9021, 0.5131, 0.8855, 0.5179, 0.8855, 0.4663, 0.2551, 0.5288, 0.2449, 0.5336, 0.2061, 0.5004, 0.2061, 0.41, 0.2551, 0.4517, 0.9589, 0.8324, 0.9589, 0.8815, 0.9417, 0.8825, 0.9417, 0.8335, 0.9021, 0.4007, 0.9136, 0.416, 0.9136, 0.4556, 0.8855, 0.4475, 0.8855, 0.396, 0.9598, 0.1333, 0.9598, 0.1824, 0.9425, 0.1813, 0.9425, 0.1323, 0.9139, 0.5879, 0.9139, 0.6372, 0.8855, 0.6379, 0.8981, 0.5879, 0.9528, 0.2889, 0.9528, 0.3182, 0.9382, 0.3119, 0.9382, 0.2827, 0.9275, 0.318, 0.8786, 0.318, 0.8786, 0.3007, 0.9275, 0.3007, 0.3174, 0.8186, 0.3668, 0.7774, 0.3668, 0.8493, 0.3178, 0.8471, 0.7302, 0.3894, 0.7302, 0.001325, 0.7791, 0.001325, 0.7791, 0.3894, 0.3731, 0.001325, 0.3731, 0.3894, 0.3093, 0.3976, 0.3093, 0.009481, 0.3758, 0.3894, 0.3758, 0.001325, 0.4396, 0.009481, 0.4396, 0.3976, 0.1574, 0.001325, 0.1574, 0.3956, 0.1569, 0.397, 0.08068, 0.4051, 0.08202, 0.01719, 0.7381, 0.7697, 0.7302, 0.3921, 0.7368, 0.3921, 0.7725, 0.3921, 0.7725, 0.7697, 0.2577, 0.7609, 0.2691, 0.7609, 0.2691, 0.8099, 0.2577, 0.8099, 0.07645, 0.009247, 0.07803, 0.01079, 0.07803, 0.4051, 0.00267, 0.3892, 0.001325, 0.001325, 0.9661, 0.3932, 0.9548, 0.3916, 0.9548, 0.3273, 0.9661, 0.3289, 0.9527, 0.003231, 0.9527, 0.02017, 0.9373, 0.01345, 0.9371, 0.01319, 0.9519, 0.003342, 0.7634, 0.7869, 0.7445, 0.7753, 0.7634, 0.7724, 0.4817, 0.7964, 0.4673, 0.7794, 0.4817, 0.7773, 0.2589, 0.9109, 0.2589, 0.9598, 0.2418, 0.9598, 0.2418, 0.9109, 0.9487, 0.7163, 0.9487, 0.7806, 0.9333, 0.788, 0.9332, 0.7237, 0.7479, 0.8636, 0.7479, 0.928, 0.7324, 0.9206, 0.7325, 0.8563, 0.5608, 0.938, 0.5618, 0.889, 0.5839, 0.8879, 0.5839, 0.937, 0.1554, 0.9369, 0.1544, 0.8879, 0.1776, 0.8889, 0.1776, 0.9379, 0.8487, 0.9377, 0.8487, 0.8887, 0.8719, 0.8887, 0.8719, 0.9377, 0.1215, 0.9663, 0.1058, 0.9598, 0.1062, 0.9591, 0.1212, 0.9495, 0.1215, 0.9495, 0.4308, 0.9439, 0.4498, 0.9436, 0.4498, 0.9625, 0.4273, 0.9546, 0.3163, 0.9654, 0.2974, 0.9651, 0.2938, 0.9544, 0.3163, 0.9465, 0.4647, 0.3993, 0.4647, 0.7943, 0.4468, 0.7954, 0.4458, 0.4009, 0.7751, 0.7866, 0.7761, 0.3921, 0.794, 0.3932, 0.794, 0.7882, 0.9254, 0.1836, 0.916, 0.1672, 0.9245, 0.1323, 0.9399, 0.136, 0.9399, 0.1756, 0.9284, 0.1844, 0.9721, 0.945, 0.9721, 0.8955, 0.9818, 0.8955, 0.9818, 0.9451, 0.9788, 0.5702, 0.9788, 0.6196, 0.9691, 0.62, 0.9691, 0.5705, 0.8859, 0.2925, 0.8859, 0.2428, 0.9139, 0.2429, 0.9139, 0.2924, 0.5925, 0.9071, 0.5925, 0.8578, 0.6202, 0.8608, 0.6202, 0.9101, 0.8859, 0.1296, 0.886, 0.08034, 0.9137, 0.07735, 0.9137, 0.1266, 0.9117, 0.01135, 0.9117, 0.0747, 0.8859, 0.06409, 0.9053, 0.01164, 0.9788, 0.5182, 0.9788, 0.5676, 0.9691, 0.5673, 0.9691, 0.5178, 0.9679, 0.1934, 0.9624, 0.1338, 0.972, 0.1323, 0.972, 0.1951, 0.9616, 0.881, 0.9671, 0.8214, 0.9712, 0.8197, 0.9712, 0.8825, 0.9113, 0.5205, 0.9113, 0.5839, 0.9048, 0.5836, 0.8855, 0.5311, 0.8775, 0.6362, 0.8775, 0.3346, 0.8828, 0.3309, 0.8828, 0.6379, 0.8759, 0.01135, 0.8759, 0.318, 0.8706, 0.315, 0.8706, 0.01504, 0.9887, 0.3354, 0.989, 0.2993, 0.9923, 0.3014, 0.9923, 0.3381, 0.9896, 0.844, 0.9896, 0.8807, 0.9864, 0.8827, 0.9861, 0.8467, 0.9664, 0.5216, 0.9607, 0.5215, 0.9538, 0.4593, 0.9664, 0.4595, 0.3391, 0.6789, 0.3391, 0.4002, 0.388, 0.4002, 0.388, 0.6789, 0.4673, 0.678, 0.4673, 0.3993, 0.5163, 0.3993, 0.5163, 0.678, 0.6198, 0.678, 0.6198, 0.4189, 0.6452, 0.4096, 0.6452, 0.6883, 0.5638, 0.6883, 0.5638, 0.4096, 0.5892, 0.4189, 0.5892, 0.678, 0.8867, 0.7027, 0.8775, 0.6692, 0.9044, 0.6405, 0.9044, 0.703, 0.9927, 0.008733, 0.9927, 0.05766, 0.985, 0.05766, 0.985, 0.008733, 0.001325, 0.7033, 0.002756, 0.4327, 0.03311, 0.4077, 0.03311, 0.7229, 0.5346, 0.9534, 0.4857, 0.9534, 0.4857, 0.943, 0.5346, 0.943, 0.5163, 0.7746, 0.4673, 0.7745, 0.4673, 0.7642, 0.5163, 0.7642, 0.9144, 0.04325, 0.9241, 0.009904, 0.9345, 0.009984, 0.9345, 0.0747, 0.9587, 0.08072, 0.9587, 0.1296, 0.9412, 0.1295, 0.9411, 0.08054, 0.8309, 0.6578, 0.831, 0.3987, 0.8402, 0.3921, 0.8402, 0.6627, 0.3491, 0.7331, 0.3491, 0.7679, 0.3391, 0.7626, 0.3404, 0.7353, 0.8282, 0.3921, 0.8282, 0.6628, 0.8191, 0.6561, 0.8189, 0.397, 0.07803, 0.7515, 0.07803, 0.7863, 0.0694, 0.7841, 0.06804, 0.7568, 0.1774, 0.9895, 0.1774, 0.9406, 0.1863, 0.9406, 0.1863, 0.9896, 0.5608, 0.9896, 0.5608, 0.9407, 0.5697, 0.9407, 0.5697, 0.9896, 0.1748, 0.9406, 0.1748, 0.9896, 0.1659, 0.9896, 0.1659, 0.9406, 0.453, 0.9925, 0.453, 0.9436, 0.4612, 0.9436, 0.4612, 0.9925, 0.982, 0.3932, 0.9819, 0.3443, 0.9902, 0.3443, 0.9902, 0.3932, 0.5723, 0.9896, 0.5724, 0.9407, 0.5806, 0.9407, 0.5806, 0.9896, 0.9702, 0.7823, 0.9702, 0.817, 0.9622, 0.8153, 0.9616, 0.7883, 0.9397, 0.9477, 0.9397, 0.9824, 0.931, 0.9764, 0.9316, 0.9493, 0.6913, 0.9787, 0.6913, 0.9517, 0.699, 0.9517, 0.699, 0.9787, 0.6448, 0.6909, 0.6448, 0.7038, 0.6438, 0.692, 0.5888, 0.6909, 0.5888, 0.7038, 0.5878, 0.7027, 0.9642, 0.7169, 0.9642, 0.7793, 0.9513, 0.7783, 0.9513, 0.7163, 0.9564, 0.8955, 0.9564, 0.9579, 0.9436, 0.9585, 0.9436, 0.8965, 0.01419, 0.9112, 0.01419, 0.9602, 0.001325, 0.9604, 0.00142, 0.9115, 0.6053, 0.913, 0.6053, 0.9619, 0.5926, 0.9617, 0.5925, 0.9128, 0.6758, 0.9672, 0.6758, 0.9178, 0.6886, 0.9178, 0.6886, 0.9673, 0.2551, 0.7613, 0.2551, 0.8347, 0.2061, 0.8345, 0.2061, 0.7609, 0.934, 0.2968, 0.934, 0.318, 0.9302, 0.3003, 0.2021, 0.9555, 0.2021, 0.9767, 0.1983, 0.9732, 0.8175, 0.9023, 0.8175, 0.9518, 0.7967, 0.9517, 0.7967, 0.9024, 0.9199, 0.945, 0.9201, 0.8961, 0.9409, 0.8955, 0.9409, 0.9444, 0.8962, 0.9478, 0.8961, 0.8988, 0.9171, 0.8994, 0.9171, 0.9483, 0.9173, 0.8334, 0.9173, 0.8962, 0.8963, 0.895, 0.8961, 0.8324, 0.5851, 0.7581, 0.5851, 0.8209, 0.564, 0.8218, 0.5641, 0.7592, 0.04524, 0.9047, 0.05576, 0.905, 0.05576, 0.9678, 0.04634, 0.9675, 0.01777, 0.9495, 0.02205, 0.958, 0.02205, 0.9856, 0.01745, 0.9771, 0.6664, 0.9186, 0.6732, 0.9178, 0.6732, 0.9684, 0.6664, 0.9676, 0.3694, 0.9278, 0.3771, 0.9242, 0.3771, 0.9754, 0.3706, 0.9771, 0.3706, 0.8687, 0.3771, 0.8704, 0.3771, 0.9216, 0.3694, 0.918, 0.9881, 0.7614, 0.98, 0.7656, 0.98, 0.7146, 0.9881, 0.7121, 0.9886, 0.5128, 0.9805, 0.5103, 0.9805, 0.4593, 0.9886, 0.4635, 0.9171, 0.951, 0.9171, 0.9729, 0.9082, 0.9752, 0.9082, 0.953, 0.5919, 0.7832, 0.5919, 0.4116, 0.6007, 0.4096, 0.6007, 0.7865, 0.7448, 0.8537, 0.7461, 0.7924, 0.794, 0.7909, 0.794, 0.8521, 0.5163, 0.6806, 0.5163, 0.7419, 0.4692, 0.7615, 0.4683, 0.7135, 0.7967, 0.8507, 0.8448, 0.8513, 0.8448, 0.899, 0.7967, 0.8996, 0.1544, 0.7001, 0.1554, 0.652, 0.2024, 0.6716, 0.2024, 0.7329, 0.3163, 0.9317, 0.2943, 0.9296, 0.2931, 0.8777, 0.3163, 0.8795, 0.541, 0.8835, 0.5397, 0.8316, 0.589, 0.8334, 0.589, 0.8853, 0.6758, 0.3797, 0.6824, 0.006802, 0.7276, 0.001325, 0.7276, 0.3782, 0.9272, 0.8293, 0.9273, 0.7732, 0.9306, 0.7729, 0.9306, 0.8292, 0.9553, 0.8255, 0.9554, 0.7823, 0.9589, 0.7836, 0.9589, 0.8267, 0.9373, 0.7052, 0.9373, 0.6541, 0.9564, 0.6545, 0.9564, 0.706, 0.5851, 0.6929, 0.5851, 0.7554, 0.5638, 0.7342, 0.5801, 0.6909, 0.3174, 0.7747, 0.3174, 0.4002, 0.3364, 0.4017, 0.3364, 0.7747, 0.9371, 0.0739, 0.9371, 0.02282, 0.9563, 0.0236, 0.9563, 0.0747, 0.8745, 0.943, 0.8932, 0.9494, 0.8932, 0.9683, 0.8746, 0.9669, 0.9163, 0.4554, 0.9214, 0.4075, 0.9353, 0.396, 0.9353, 0.4566, 0.1097, 0.9363, 0.1058, 0.9145, 0.1246, 0.9112, 0.1246, 0.9468, 0.2712, 0.9788, 0.2636, 0.9681, 0.2761, 0.9465, 0.2761, 0.9761, 0.2911, 0.9492, 0.2911, 0.9788, 0.2787, 0.9572, 0.2863, 0.9465, 0.9939, 0.2406, 0.9938, 0.1845, 0.9972, 0.1846, 0.9972, 0.2408, 0.624, 0.7888, 0.6198, 0.7606, 0.6387, 0.7581, 0.6387, 0.8, 0.2047, 0.9867, 0.2048, 0.9555, 0.2081, 0.9555, 0.2081, 0.9868, 0.3668, 0.9047, 0.3668, 0.9558, 0.3478, 0.956, 0.3478, 0.9047, 0.6411, 0.6909, 0.6411, 0.7534, 0.6361, 0.7554, 0.6198, 0.7121, 0.9306, 0.7684, 0.9074, 0.7703, 0.9086, 0.7184, 0.9306, 0.7163, 0.875, 0.9368, 0.8745, 0.8888, 0.8932, 0.8887, 0.8932, 0.9404, 0.5395, 0.9282, 0.4915, 0.9279, 0.4878, 0.9097, 0.5395, 0.9095, 0.3396, 0.9047, 0.3396, 0.9557, 0.3209, 0.9558, 0.3209, 0.9048, 0.9567, 0.4056, 0.9567, 0.4566, 0.938, 0.4565, 0.938, 0.4055, 0.957, 0.59, 0.957, 0.6377, 0.9383, 0.6379, 0.9383, 0.5899, 0.0807, 0.7822, 0.08068, 0.4077, 0.09971, 0.4077, 0.09971, 0.7808, 0.1239, 0.7807, 0.1239, 0.4077, 0.1428, 0.4077, 0.1428, 0.7803, 0.9332, 0.8226, 0.937, 0.8009, 0.9518, 0.7906, 0.9518, 0.8257, 0.9216, 0.281, 0.9165, 0.2331, 0.9356, 0.2318, 0.9356, 0.2925, 0.9248, 0.8815, 0.9199, 0.8337, 0.939, 0.8324, 0.939, 0.8928, 0.08003, 0.9566, 0.08005, 0.9054, 0.09914, 0.9047, 0.09914, 0.9561, 0.8256, 0.9541, 0.8256, 0.9031, 0.8448, 0.9023, 0.8448, 0.9534, 0.7723, 0.9086, 0.7723, 0.9565, 0.7532, 0.9572, 0.7532, 0.9079, 0.1024, 0.7807, 0.1024, 0.4077, 0.1212, 0.4081, 0.1212, 0.7807, 0.4246, 0.9624, 0.4056, 0.9676, 0.4073, 0.944, 0.4246, 0.9436, 0.1892, 0.9503, 0.1933, 0.9221, 0.2081, 0.9109, 0.2081, 0.9528, 0.9859, 0.242, 0.9859, 0.1999, 0.9893, 0.1999, 0.9893, 0.242, 0.8833, 0.01143, 0.8833, 0.2809, 0.8786, 0.2808, 0.8786, 0.01135, 0.8748, 0.6764, 0.8748, 0.717, 0.8705, 0.717, 0.8705, 0.6764, 0.02195, 0.9435, 0.02584, 0.9218, 0.04068, 0.9112, 0.04068, 0.9469, 0.7749, 0.9564, 0.7749, 0.9087, 0.794, 0.9079, 0.794, 0.9572, 0.07738, 0.9048, 0.07738, 0.956, 0.05841, 0.9559, 0.05841, 0.9047, 0.5894, 0.8889, 0.5894, 0.9323, 0.5866, 0.9313, 0.5867, 0.8879, 0.9572, 0.232, 0.9572, 0.2799, 0.9382, 0.28, 0.9382, 0.2318, 0.8173, 0.9544, 0.8173, 0.9857, 0.814, 0.9857, 0.814, 0.9545, 0.9166, 0.6366, 0.9214, 0.5888, 0.9357, 0.5775, 0.9357, 0.6379, 0.8579, 0.3921, 0.8579, 0.6615, 0.8532, 0.6617, 0.8532, 0.3922, 0.2589, 0.9082, 0.2099, 0.9076, 0.1892, 0.8958, 0.2589, 0.8893, 0.7039, 0.9178, 0.7259, 0.9178, 0.7259, 0.9367, 0.6913, 0.9307, 0.5092, 0.8885, 0.5581, 0.8879, 0.5581, 0.9069, 0.4878, 0.8986, 0.3451, 0.9047, 0.3451, 0.948, 0.3425, 0.949, 0.3423, 0.9056, 0.7818, 0.386, 0.7887, 0.3827, 0.7887, 0.3894, 0.9334, 0.7131, 0.9291, 0.709, 0.9334, 0.7056, 0.26, 0.829, 0.2577, 0.823, 0.26, 0.8205, 0.8476, 0.6669, 0.8428, 0.6544, 0.8476, 0.6538, 0.7725, 0.7858, 0.7678, 0.7736, 0.7725, 0.7724, 0.6447, 0.7149, 0.6438, 0.7138, 0.6447, 0.7065, 0.9203, 0.00179, 0.9203, 0.007254, 0.9144, 0.006379, 0.1514, 0.7725, 0.1514, 0.7802, 0.1454, 0.7772, 0.8291, 0.67, 0.8354, 0.6659, 0.8354, 0.672, 0.7419, 0.8474, 0.736, 0.8446, 0.7419, 0.8398, 0.08756, 0.7849, 0.08756, 0.7914, 0.08068, 0.788, 0.6006, 0.8477, 0.6006, 0.8543, 0.5948, 0.8526, 0.8997, 0.3206, 0.8997, 0.3281, 0.8947, 0.3241, 0.892, 0.3281, 0.8869, 0.3247, 0.892, 0.3206, 0.8742, 0.001325, 0.8742, 0.007457, 0.868, 0.003272, 0.5706, 0.8244, 0.5706, 0.8288, 0.564, 0.8279, 0.8842, 0.3206, 0.8842, 0.3281, 0.8791, 0.324, 0.883, 0.001325, 0.883, 0.00744, 0.8769, 0.005561, 0.8058, 0.3827, 0.8058, 0.3894, 0.8014, 0.3889, 0.8654, 0.001325, 0.8654, 0.007457, 0.8592, 0.00551, 0.3147, 0.5333, 0.3098, 0.5299, 0.3147, 0.5278, 0.7479, 0.9366, 0.7436, 0.934, 0.7479, 0.9306, 0.8857, 0.006223, 0.8914, 0.001325, 0.8914, 0.00752, 0.8579, 0.6644, 0.8579, 0.6718, 0.8521, 0.6693, 0.9279, 0.007254, 0.9229, 0.003969, 0.9279, 0.001864, 0.9096, 0.3225, 0.9147, 0.3206, 0.9147, 0.3257, 0.8764, 0.3206, 0.8764, 0.3281, 0.8706, 0.3231, 0.8941, 0.002622, 0.8998, 0.001325, 0.8998, 0.00752, 0.9303, 0.5101, 0.9303, 0.5178, 0.9246, 0.5129, 0.9025, 0.003115, 0.9087, 0.001874, 0.9087, 0.00752, 0.9024, 0.3249, 0.907, 0.3206, 0.907, 0.3282, 0.922, 0.5178, 0.9163, 0.515, 0.922, 0.5101, 0.8189, 0.6705, 0.8189, 0.6666, 0.8264, 0.6666, 0.8264, 0.672, 0.2022, 0.7356, 0.2022, 0.8055, 0.1986, 0.8002, 0.1972, 0.7377, 0.1463, 0.9859, 0.146, 0.961, 0.1516, 0.9492, 0.1516, 0.9793, 0.9924, 0.405, 0.9924, 0.4566, 0.9868, 0.4528, 0.9878, 0.4066, 0.03507, 0.9744, 0.03537, 0.9495, 0.04068, 0.9561, 0.04068, 0.9862, 0.3147, 0.4002, 0.3147, 0.471, 0.3097, 0.4689, 0.3107, 0.4064, 0.2577, 0.8178, 0.2577, 0.814, 0.2652, 0.8125, 0.2652, 0.8179, 0.5888, 0.9407, 0.5888, 0.9923, 0.5842, 0.9907, 0.5832, 0.9445, 0.8828, 0.2974, 0.8786, 0.298, 0.8791, 0.2904, 0.8828, 0.2898, 0.9976, 0.5752, 0.9976, 0.6264, 0.9923, 0.6238, 0.9923, 0.5806, 0.9944, 0.07863, 0.9944, 0.1296, 0.9889, 0.1271, 0.9888, 0.08395, 0.9976, 0.5178, 0.9976, 0.5691, 0.9923, 0.5637, 0.9923, 0.5205, 0.9383, 0.5775, 0.9425, 0.5781, 0.9425, 0.5857, 0.9388, 0.5851, 0.9963, 0.7146, 0.9963, 0.7656, 0.9908, 0.7603, 0.9908, 0.7171, 0.965, 0.5897, 0.965, 0.6379, 0.9597, 0.6341, 0.9597, 0.5934, 0.1857, 0.8879, 0.1857, 0.9358, 0.1802, 0.9321, 0.1802, 0.8915, 0.9417, 0.8852, 0.945, 0.8852, 0.945, 0.8926, 0.9417, 0.8927, 0.07803, 0.4077, 0.07803, 0.7488, 0.07215, 0.7455, 0.07214, 0.4119, 0.09769, 0.7849, 0.09769, 0.7904, 0.09034, 0.7889, 0.09021, 0.7853, 0.8664, 0.3309, 0.8664, 0.668, 0.8606, 0.6647, 0.8606, 0.3355, 0.9363, 0.5176, 0.933, 0.5176, 0.933, 0.5101, 0.9363, 0.5102, 0.8749, 0.3309, 0.8749, 0.6675, 0.8691, 0.6637, 0.869, 0.3349, 0.7988, 0.3839, 0.7988, 0.3894, 0.7913, 0.389, 0.7914, 0.3854, 0.1513, 0.4077, 0.1513, 0.7485, 0.1454, 0.745, 0.1454, 0.4117, 0.938, 0.3969, 0.9413, 0.3967, 0.9413, 0.4027, 0.938, 0.4028, 0.7286, 0.9517, 0.7286, 0.9874, 0.7234, 0.9842, 0.7233, 0.9529, 0.707, 0.9517, 0.707, 0.9868, 0.7017, 0.9859, 0.7016, 0.9547, 0.3182, 0.8706, 0.3153, 0.8702, 0.3149, 0.8626, 0.3182, 0.863, 0.9911, 0.1323, 0.9911, 0.1927, 0.9861, 0.192, 0.9859, 0.1359, 0.6728, 0.8524, 0.6728, 0.9131, 0.6676, 0.9097, 0.6675, 0.8535, 0.944, 0.3967, 0.9473, 0.3968, 0.9473, 0.4028, 0.944, 0.4026, 0.9913, 0.781, 0.9913, 0.8414, 0.9861, 0.8377, 0.9863, 0.7816, 0.3153, 0.8523, 0.3182, 0.8519, 0.3182, 0.8595, 0.3149, 0.8599, 0.6728, 0.7891, 0.6728, 0.8498, 0.6675, 0.8488, 0.6676, 0.7925, 0.06597, 0.7255, 0.0693, 0.7261, 0.0693, 0.7337, 0.0665, 0.7332, 0.9896, 0.9471, 0.9896, 0.9982, 0.9844, 0.9928, 0.9845, 0.9495, 0.3147, 0.4737, 0.3147, 0.5252, 0.3094, 0.5199, 0.3095, 0.4765, 0.998, 0.3421, 0.998, 0.3932, 0.9929, 0.3908, 0.9928, 0.3475, 0.0693, 0.7439, 0.06597, 0.7444, 0.0665, 0.7368, 0.0693, 0.7363, 0.9966, 0.4593, 0.9966, 0.5108, 0.9914, 0.508, 0.9913, 0.4646, 0.9974, 0.9471, 0.9974, 0.9964, 0.9923, 0.9928, 0.9923, 0.9507, 0.9818, 0.9477, 0.9818, 0.997, 0.9765, 0.9934, 0.9765, 0.9513, 0.7206, 0.9517, 0.7206, 0.9868, 0.7153, 0.9838, 0.7153, 0.9527, 0.7366, 0.9517, 0.7366, 0.9874, 0.7312, 0.9861, 0.7313, 0.9548, 0.2019, 0.8082, 0.2019, 0.8255, 0.2006, 0.8247, 0.1972, 0.8121, 0.05059, 0.8596, 0.05059, 0.9016, 0.04624, 0.9011, 0.0444, 0.8715, 0.9861, 0.2993, 0.9861, 0.3413, 0.9799, 0.3294, 0.9817, 0.2999, 0.1504, 0.7512, 0.1504, 0.7698, 0.1454, 0.7663, 0.1479, 0.7534, 0.6415, 0.8025, 0.6414, 0.7593, 0.645, 0.7581, 0.645, 0.8012])
me_cube_007.materials.append(mat_patchforbuttoftheweaponpolymer)
me_cube_007.use_remesh_fix_poles = True
me_cube_007.use_remesh_preserve_attributes = False
me_cube_007.use_mirror_vertex_groups = False
me_cube_007.use_paint_bone_selection = False
me_cube_007.use_paint_mask = True
me_cube_007.update()

# ---- objects
ob_patchforbuttoftheweaponpolymer = bpy.data.objects.new('PatchForButtOfTheWeaponPolymer', me_cube_007)

# ---- transforms, parenting, visibility, modifiers, constraints
ob_patchforbuttoftheweaponpolymer.location = (0.5649, 0.0003234, -0.04119)
ob_patchforbuttoftheweaponpolymer.scale = (1.093, 1.093, 1.746)
ob_patchforbuttoftheweaponpolymer.lineart.crease_threshold = 0.0

# ---- collection membership
col_collection.objects.link(ob_patchforbuttoftheweaponpolymer)

# ---- scene / render settings (as saved in the file)
scene.frame_start = 1; scene.frame_end = 250; scene.frame_set(4)
scene.render.engine = 'BLENDER_EEVEE_NEXT'
scene.cycles.use_denoising = False
scene.cycles.samples = 128
scene.cycles.sampling_pattern = 'TABULATED_SOBOL'
scene.cycles.use_adaptive_sampling = False
scene.cycles.use_light_tree = False
scene.view_settings.view_transform = 'Filmic'
bpy.context.view_layer.update()

# ---- added for rendering (the .blend has no active camera and no usable light): camera, sun
cam_auto = bpy.data.cameras.new('AutoCamera')
cam_auto.lens = 50.0
cam_auto.sensor_width = 36.0
cam_auto.clip_end = 1000.0
ob_auto_camera = bpy.data.objects.new('AutoCamera', cam_auto)
scene.collection.objects.link(ob_auto_camera)
ob_auto_camera.location = (0.822669, -0.314153, 0.15177)
ob_auto_camera.rotation_euler = (1.09748, -7.21219e-08, 0.694738)
scene.camera = ob_auto_camera
light_auto_sun = bpy.data.lights.new('AutoSun', 'SUN')
light_auto_sun.energy = 3.0
light_auto_sun.angle = 0.0523599
ob_auto_sun = bpy.data.objects.new('AutoSun', light_auto_sun)
scene.collection.objects.link(ob_auto_sun)
ob_auto_sun.rotation_euler = (0.872665, 0.174533, 0.523599)
bpy.context.view_layer.update()
